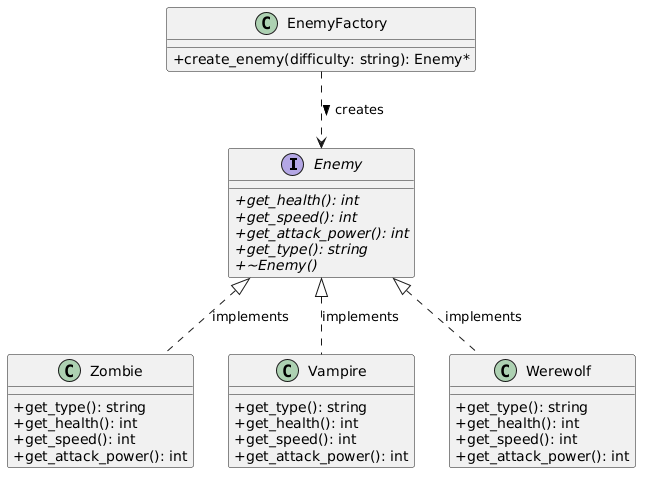

The diagram above was rendered by PlantUML. Its source (embedded in the PNG):
@startuml
skinparam classAttributeIconSize 0

interface Enemy {
    + {abstract} get_health(): int
    + {abstract} get_speed(): int
    + {abstract} get_attack_power(): int
    + {abstract} get_type(): string
    + {abstract} ~Enemy()
}

class Zombie {
    + get_type(): string
    + get_health(): int
    + get_speed(): int
    + get_attack_power(): int
}

class Vampire {
    + get_type(): string
    + get_health(): int
    + get_speed(): int
    + get_attack_power(): int
}

class Werewolf {
    + get_type(): string
    + get_health(): int
    + get_speed(): int
    + get_attack_power(): int
}

class EnemyFactory {
    + create_enemy(difficulty: string): Enemy*
}

' Relationships
Enemy <|.. Zombie : implements
Enemy <|.. Vampire : implements
Enemy <|.. Werewolf : implements

EnemyFactory ..> Enemy : creates >
@enduml